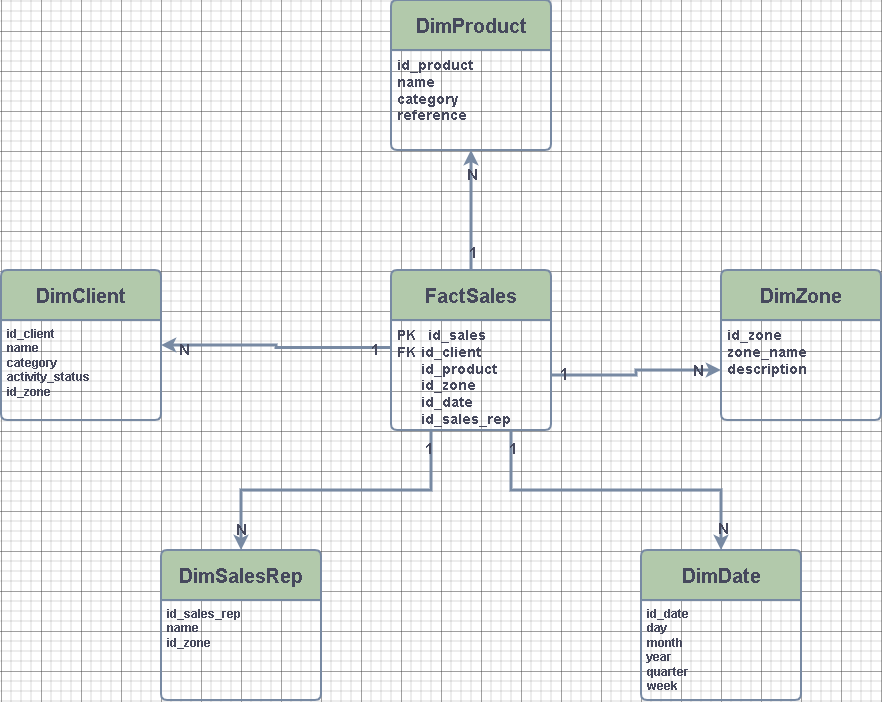

The diagram above was exported from draw.io. Its source (the exported page's mxGraphModel, read from the mxfile embedded in the PNG):
<mxGraphModel dx="1303" dy="783" grid="1" gridSize="10" guides="1" tooltips="1" connect="1" arrows="1" fold="1" page="1" pageScale="1" pageWidth="1100" pageHeight="850" math="0" shadow="0">
  <root>
    <mxCell id="0" />
    <mxCell id="1" parent="0" />
    <mxCell id="Hwn21ENbtelNobFNi5qU-37" edge="1" parent="1" source="Hwn21ENbtelNobFNi5qU-24" style="edgeStyle=orthogonalEdgeStyle;rounded=0;orthogonalLoop=1;jettySize=auto;html=1;exitX=0.5;exitY=0;exitDx=0;exitDy=0;entryX=0.5;entryY=1;entryDx=0;entryDy=0;labelBackgroundColor=none;strokeColor=#788AA3;fontColor=default;strokeWidth=3;" target="Hwn21ENbtelNobFNi5qU-29">
      <mxGeometry relative="1" as="geometry" />
    </mxCell>
    <mxCell id="Hwn21ENbtelNobFNi5qU-44" connectable="0" parent="Hwn21ENbtelNobFNi5qU-37" style="edgeLabel;html=1;align=center;verticalAlign=middle;resizable=0;points=[];labelBackgroundColor=none;fontColor=#46495D;" value="&lt;font style=&quot;font-size: 15px;&quot;&gt;&lt;b&gt;1&lt;/b&gt;&lt;/font&gt;" vertex="1">
      <mxGeometry relative="1" x="-0.6824" as="geometry">
        <mxPoint as="offset" />
      </mxGeometry>
    </mxCell>
    <mxCell id="Hwn21ENbtelNobFNi5qU-45" connectable="0" parent="Hwn21ENbtelNobFNi5qU-37" style="edgeLabel;html=1;align=center;verticalAlign=middle;resizable=0;points=[];labelBackgroundColor=none;fontColor=#46495D;" value="&lt;font style=&quot;font-size: 15px;&quot;&gt;&lt;b&gt;N&lt;/b&gt;&lt;/font&gt;" vertex="1">
      <mxGeometry relative="1" x="0.6" as="geometry">
        <mxPoint as="offset" />
      </mxGeometry>
    </mxCell>
    <mxCell id="Hwn21ENbtelNobFNi5qU-24" parent="1" style="swimlane;childLayout=stackLayout;horizontal=1;startSize=50;horizontalStack=0;rounded=1;fontSize=14;fontStyle=0;strokeWidth=2;resizeParent=0;resizeLast=1;shadow=0;dashed=0;align=center;arcSize=4;whiteSpace=wrap;html=1;labelBackgroundColor=none;fillColor=#B2C9AB;strokeColor=#788AA3;fontColor=#46495D;" value="&lt;b&gt;&lt;font style=&quot;font-size: 20px;&quot;&gt;FactSales&lt;/font&gt;&lt;/b&gt;" vertex="1">
      <mxGeometry height="160" width="160" x="470" y="360" as="geometry" />
    </mxCell>
    <mxCell id="Hwn21ENbtelNobFNi5qU-25" parent="Hwn21ENbtelNobFNi5qU-24" style="align=left;strokeColor=none;fillColor=none;spacingLeft=4;spacingRight=4;fontSize=12;verticalAlign=top;resizable=0;rotatable=0;part=1;html=1;whiteSpace=wrap;labelBackgroundColor=none;fontColor=#46495D;" value="&lt;font style=&quot;font-size: 14px;&quot;&gt;&lt;b&gt;PK&amp;nbsp; &amp;nbsp;id_sales&lt;/b&gt;&lt;/font&gt;&lt;div&gt;&lt;font style=&quot;font-size: 14px;&quot;&gt;&lt;b&gt;FK&lt;span style=&quot;white-space: pre;&quot;&gt;&#09;&lt;/span&gt;id_client&lt;br&gt;&lt;/b&gt;&lt;/font&gt;&lt;/div&gt;&lt;div&gt;&lt;font style=&quot;font-size: 14px;&quot;&gt;&lt;b&gt;&lt;span style=&quot;white-space: pre;&quot;&gt;&#09;&lt;/span&gt;id_product&lt;br&gt;&lt;/b&gt;&lt;/font&gt;&lt;/div&gt;&lt;div&gt;&lt;font style=&quot;font-size: 14px;&quot;&gt;&lt;b&gt;&lt;span style=&quot;white-space: pre;&quot;&gt;&#09;&lt;/span&gt;id_zone&lt;br&gt;&lt;/b&gt;&lt;/font&gt;&lt;/div&gt;&lt;div&gt;&lt;font style=&quot;font-size: 14px;&quot;&gt;&lt;b&gt;&lt;span style=&quot;white-space: pre;&quot;&gt;&#09;&lt;/span&gt;id_date&lt;br&gt;&lt;/b&gt;&lt;/font&gt;&lt;/div&gt;&lt;div&gt;&lt;font style=&quot;font-size: 14px;&quot;&gt;&lt;b&gt;&lt;span style=&quot;white-space: pre;&quot;&gt;&#09;&lt;/span&gt;id_sales_rep&lt;/b&gt;&lt;/font&gt;&lt;br&gt;&lt;/div&gt;" vertex="1">
      <mxGeometry height="110" width="160" y="50" as="geometry" />
    </mxCell>
    <mxCell id="Hwn21ENbtelNobFNi5qU-26" parent="1" style="swimlane;childLayout=stackLayout;horizontal=1;startSize=50;horizontalStack=0;rounded=1;fontSize=14;fontStyle=0;strokeWidth=2;resizeParent=0;resizeLast=1;shadow=0;dashed=0;align=center;arcSize=4;whiteSpace=wrap;html=1;labelBackgroundColor=none;fillColor=#B2C9AB;strokeColor=#788AA3;fontColor=#46495D;" value="&lt;b&gt;&lt;font style=&quot;font-size: 20px;&quot;&gt;DimClient&lt;/font&gt;&lt;/b&gt;" vertex="1">
      <mxGeometry height="150" width="160" x="80" y="360" as="geometry" />
    </mxCell>
    <mxCell id="Hwn21ENbtelNobFNi5qU-27" parent="Hwn21ENbtelNobFNi5qU-26" style="align=left;strokeColor=none;fillColor=none;spacingLeft=4;spacingRight=4;fontSize=12;verticalAlign=top;resizable=0;rotatable=0;part=1;html=1;whiteSpace=wrap;labelBackgroundColor=none;fontColor=#46495D;" value="&lt;div&gt;&lt;b&gt;id_client&lt;/b&gt;&lt;/div&gt;&lt;div&gt;&lt;b&gt;name&lt;/b&gt;&lt;/div&gt;&lt;div&gt;&lt;b&gt;category&lt;/b&gt;&lt;/div&gt;&lt;div&gt;&lt;b&gt;activity_status&lt;/b&gt;&lt;/div&gt;&lt;div&gt;&lt;b&gt;id_zone&lt;/b&gt;&lt;/div&gt;" vertex="1">
      <mxGeometry height="100" width="160" y="50" as="geometry" />
    </mxCell>
    <mxCell id="Hwn21ENbtelNobFNi5qU-28" parent="1" style="swimlane;childLayout=stackLayout;horizontal=1;startSize=50;horizontalStack=0;rounded=1;fontSize=14;fontStyle=0;strokeWidth=2;resizeParent=0;resizeLast=1;shadow=0;dashed=0;align=center;arcSize=4;whiteSpace=wrap;html=1;labelBackgroundColor=none;fillColor=#B2C9AB;strokeColor=#788AA3;fontColor=#46495D;" value="&lt;font style=&quot;font-size: 20px;&quot;&gt;&lt;b&gt;DimProduct&lt;/b&gt;&lt;/font&gt;" vertex="1">
      <mxGeometry height="150" width="160" x="470" y="90" as="geometry" />
    </mxCell>
    <mxCell id="Hwn21ENbtelNobFNi5qU-29" parent="Hwn21ENbtelNobFNi5qU-28" style="align=left;strokeColor=none;fillColor=none;spacingLeft=4;spacingRight=4;fontSize=12;verticalAlign=top;resizable=0;rotatable=0;part=1;html=1;whiteSpace=wrap;labelBackgroundColor=none;fontColor=#46495D;" value="&lt;div&gt;&lt;b&gt;&lt;font style=&quot;font-size: 14px;&quot;&gt;id_product&lt;/font&gt;&lt;/b&gt;&lt;/div&gt;&lt;div&gt;&lt;b&gt;&lt;font style=&quot;font-size: 14px;&quot;&gt;name&lt;/font&gt;&lt;/b&gt;&lt;/div&gt;&lt;div&gt;&lt;b&gt;&lt;font style=&quot;font-size: 14px;&quot;&gt;category&lt;/font&gt;&lt;/b&gt;&lt;/div&gt;&lt;div&gt;&lt;b&gt;&lt;font style=&quot;font-size: 14px;&quot;&gt;reference&lt;/font&gt;&lt;/b&gt;&lt;/div&gt;" vertex="1">
      <mxGeometry height="100" width="160" y="50" as="geometry" />
    </mxCell>
    <mxCell id="Hwn21ENbtelNobFNi5qU-30" parent="1" style="swimlane;childLayout=stackLayout;horizontal=1;startSize=50;horizontalStack=0;rounded=1;fontSize=14;fontStyle=0;strokeWidth=2;resizeParent=0;resizeLast=1;shadow=0;dashed=0;align=center;arcSize=4;whiteSpace=wrap;html=1;labelBackgroundColor=none;fillColor=#B2C9AB;strokeColor=#788AA3;fontColor=#46495D;" value="&lt;font style=&quot;font-size: 20px;&quot;&gt;&lt;b&gt;DimSalesRep&lt;/b&gt;&lt;/font&gt;" vertex="1">
      <mxGeometry height="150" width="160" x="240" y="640" as="geometry" />
    </mxCell>
    <mxCell id="Hwn21ENbtelNobFNi5qU-31" parent="Hwn21ENbtelNobFNi5qU-30" style="align=left;strokeColor=none;fillColor=none;spacingLeft=4;spacingRight=4;fontSize=12;verticalAlign=top;resizable=0;rotatable=0;part=1;html=1;whiteSpace=wrap;labelBackgroundColor=none;fontColor=#46495D;" value="&lt;div&gt;&lt;b&gt;id_sales_rep&lt;/b&gt;&lt;/div&gt;&lt;div&gt;&lt;b&gt;name&lt;/b&gt;&lt;/div&gt;&lt;div&gt;&lt;b&gt;id_zone&lt;/b&gt;&lt;/div&gt;" vertex="1">
      <mxGeometry height="100" width="160" y="50" as="geometry" />
    </mxCell>
    <mxCell id="Hwn21ENbtelNobFNi5qU-32" parent="1" style="swimlane;childLayout=stackLayout;horizontal=1;startSize=50;horizontalStack=0;rounded=1;fontSize=14;fontStyle=0;strokeWidth=2;resizeParent=0;resizeLast=1;shadow=0;dashed=0;align=center;arcSize=4;whiteSpace=wrap;html=1;labelBackgroundColor=none;fillColor=#B2C9AB;strokeColor=#788AA3;fontColor=#46495D;" value="&lt;font style=&quot;font-size: 20px;&quot;&gt;&lt;b&gt;DimDate&lt;/b&gt;&lt;/font&gt;" vertex="1">
      <mxGeometry height="150" width="160" x="720" y="640" as="geometry" />
    </mxCell>
    <mxCell id="Hwn21ENbtelNobFNi5qU-33" parent="Hwn21ENbtelNobFNi5qU-32" style="align=left;strokeColor=none;fillColor=none;spacingLeft=4;spacingRight=4;fontSize=12;verticalAlign=top;resizable=0;rotatable=0;part=1;html=1;whiteSpace=wrap;labelBackgroundColor=none;fontColor=#46495D;" value="&lt;div&gt;&lt;b&gt;id_date&lt;/b&gt;&lt;/div&gt;&lt;div&gt;&lt;b&gt;day&lt;/b&gt;&lt;/div&gt;&lt;div&gt;&lt;b&gt;month&lt;/b&gt;&lt;/div&gt;&lt;div&gt;&lt;b&gt;year&lt;/b&gt;&lt;/div&gt;&lt;div&gt;&lt;b&gt;quarter&lt;/b&gt;&lt;/div&gt;&lt;div&gt;&lt;b&gt;week&lt;/b&gt;&lt;/div&gt;" vertex="1">
      <mxGeometry height="100" width="160" y="50" as="geometry" />
    </mxCell>
    <mxCell id="Hwn21ENbtelNobFNi5qU-34" parent="1" style="swimlane;childLayout=stackLayout;horizontal=1;startSize=50;horizontalStack=0;rounded=1;fontSize=14;fontStyle=0;strokeWidth=2;resizeParent=0;resizeLast=1;shadow=0;dashed=0;align=center;arcSize=4;whiteSpace=wrap;html=1;labelBackgroundColor=none;fillColor=#B2C9AB;strokeColor=#788AA3;fontColor=#46495D;" value="&lt;font style=&quot;font-size: 20px;&quot;&gt;&lt;b&gt;DimZone&lt;/b&gt;&lt;/font&gt;" vertex="1">
      <mxGeometry height="150" width="160" x="800" y="360" as="geometry" />
    </mxCell>
    <mxCell id="Hwn21ENbtelNobFNi5qU-35" parent="Hwn21ENbtelNobFNi5qU-34" style="align=left;strokeColor=none;fillColor=none;spacingLeft=4;spacingRight=4;fontSize=12;verticalAlign=top;resizable=0;rotatable=0;part=1;html=1;whiteSpace=wrap;labelBackgroundColor=none;fontColor=#46495D;" value="&lt;div&gt;&lt;font style=&quot;font-size: 14px;&quot;&gt;&lt;b&gt;id_zone&lt;/b&gt;&lt;/font&gt;&lt;/div&gt;&lt;div&gt;&lt;font style=&quot;font-size: 14px;&quot;&gt;&lt;b&gt;zone_name&lt;/b&gt;&lt;/font&gt;&lt;/div&gt;&lt;div&gt;&lt;font style=&quot;font-size: 14px;&quot;&gt;&lt;b&gt;description&lt;/b&gt;&lt;/font&gt;&lt;/div&gt;" vertex="1">
      <mxGeometry height="100" width="160" y="50" as="geometry" />
    </mxCell>
    <mxCell id="Hwn21ENbtelNobFNi5qU-36" edge="1" parent="1" source="Hwn21ENbtelNobFNi5qU-25" style="edgeStyle=orthogonalEdgeStyle;rounded=0;orthogonalLoop=1;jettySize=auto;html=1;exitX=1;exitY=0.5;exitDx=0;exitDy=0;entryX=0;entryY=0.5;entryDx=0;entryDy=0;labelBackgroundColor=none;strokeColor=#788AA3;fontColor=default;strokeWidth=3;" target="Hwn21ENbtelNobFNi5qU-35">
      <mxGeometry relative="1" as="geometry" />
    </mxCell>
    <mxCell id="Hwn21ENbtelNobFNi5qU-42" connectable="0" parent="Hwn21ENbtelNobFNi5qU-36" style="edgeLabel;html=1;align=center;verticalAlign=middle;resizable=0;points=[];labelBackgroundColor=none;fontColor=#46495D;" value="&lt;font style=&quot;font-size: 16px;&quot;&gt;&lt;b&gt;1&lt;/b&gt;&lt;/font&gt;" vertex="1">
      <mxGeometry relative="1" x="-0.8522" y="2" as="geometry">
        <mxPoint as="offset" />
      </mxGeometry>
    </mxCell>
    <mxCell id="Hwn21ENbtelNobFNi5qU-43" connectable="0" parent="Hwn21ENbtelNobFNi5qU-36" style="edgeLabel;html=1;align=center;verticalAlign=middle;resizable=0;points=[];labelBackgroundColor=none;fontColor=#46495D;" value="&lt;font style=&quot;font-size: 15px;&quot;&gt;&lt;b&gt;N&lt;/b&gt;&lt;/font&gt;" vertex="1">
      <mxGeometry relative="1" x="0.7245" y="1" as="geometry">
        <mxPoint as="offset" />
      </mxGeometry>
    </mxCell>
    <mxCell id="Hwn21ENbtelNobFNi5qU-38" edge="1" parent="1" source="Hwn21ENbtelNobFNi5qU-25" style="edgeStyle=orthogonalEdgeStyle;rounded=0;orthogonalLoop=1;jettySize=auto;html=1;exitX=0;exitY=0.25;exitDx=0;exitDy=0;entryX=1;entryY=0.25;entryDx=0;entryDy=0;labelBackgroundColor=none;strokeColor=#788AA3;fontColor=default;strokeWidth=3;" target="Hwn21ENbtelNobFNi5qU-27">
      <mxGeometry relative="1" as="geometry" />
    </mxCell>
    <mxCell id="Hwn21ENbtelNobFNi5qU-46" connectable="0" parent="Hwn21ENbtelNobFNi5qU-38" style="edgeLabel;html=1;align=center;verticalAlign=middle;resizable=0;points=[];labelBackgroundColor=none;fontColor=#46495D;" value="&lt;font style=&quot;font-size: 15px;&quot;&gt;&lt;b&gt;1&lt;/b&gt;&lt;/font&gt;" vertex="1">
      <mxGeometry relative="1" x="-0.8482" y="1" as="geometry">
        <mxPoint as="offset" />
      </mxGeometry>
    </mxCell>
    <mxCell id="Hwn21ENbtelNobFNi5qU-47" connectable="0" parent="Hwn21ENbtelNobFNi5qU-38" style="edgeLabel;html=1;align=center;verticalAlign=middle;resizable=0;points=[];labelBackgroundColor=none;fontColor=#46495D;" value="&lt;font style=&quot;font-size: 15px;&quot;&gt;&lt;b&gt;N&lt;/b&gt;&lt;/font&gt;" vertex="1">
      <mxGeometry relative="1" x="0.8026" y="3" as="geometry">
        <mxPoint as="offset" />
      </mxGeometry>
    </mxCell>
    <mxCell id="Hwn21ENbtelNobFNi5qU-39" edge="1" parent="1" source="Hwn21ENbtelNobFNi5qU-25" style="edgeStyle=orthogonalEdgeStyle;rounded=0;orthogonalLoop=1;jettySize=auto;html=1;exitX=0.25;exitY=1;exitDx=0;exitDy=0;entryX=0.5;entryY=0;entryDx=0;entryDy=0;labelBackgroundColor=none;strokeColor=#788AA3;fontColor=default;strokeWidth=3;" target="Hwn21ENbtelNobFNi5qU-30">
      <mxGeometry relative="1" as="geometry" />
    </mxCell>
    <mxCell id="Hwn21ENbtelNobFNi5qU-48" connectable="0" parent="Hwn21ENbtelNobFNi5qU-39" style="edgeLabel;html=1;align=center;verticalAlign=middle;resizable=0;points=[];labelBackgroundColor=none;fontColor=#46495D;" value="&lt;font style=&quot;font-size: 15px;&quot;&gt;&lt;b&gt;1&lt;/b&gt;&lt;/font&gt;" vertex="1">
      <mxGeometry relative="1" x="-0.8907" y="-4" as="geometry">
        <mxPoint as="offset" />
      </mxGeometry>
    </mxCell>
    <mxCell id="Hwn21ENbtelNobFNi5qU-51" connectable="0" parent="Hwn21ENbtelNobFNi5qU-39" style="edgeLabel;html=1;align=center;verticalAlign=middle;resizable=0;points=[];labelBackgroundColor=none;fontColor=#46495D;" value="&lt;font style=&quot;font-size: 15px;&quot;&gt;&lt;b&gt;N&lt;/b&gt;&lt;/font&gt;" vertex="1">
      <mxGeometry relative="1" x="0.8664" y="-1" as="geometry">
        <mxPoint as="offset" />
      </mxGeometry>
    </mxCell>
    <mxCell id="Hwn21ENbtelNobFNi5qU-40" edge="1" parent="1" source="Hwn21ENbtelNobFNi5qU-25" style="edgeStyle=orthogonalEdgeStyle;rounded=0;orthogonalLoop=1;jettySize=auto;html=1;exitX=0.75;exitY=1;exitDx=0;exitDy=0;entryX=0.5;entryY=0;entryDx=0;entryDy=0;labelBackgroundColor=none;strokeColor=#788AA3;fontColor=default;strokeWidth=3;" target="Hwn21ENbtelNobFNi5qU-32">
      <mxGeometry relative="1" as="geometry" />
    </mxCell>
    <mxCell id="Hwn21ENbtelNobFNi5qU-49" connectable="0" parent="Hwn21ENbtelNobFNi5qU-40" style="edgeLabel;html=1;align=center;verticalAlign=middle;resizable=0;points=[];labelBackgroundColor=none;fontColor=#46495D;" value="&lt;font style=&quot;font-size: 15px;&quot;&gt;&lt;b&gt;1&lt;/b&gt;&lt;/font&gt;" vertex="1">
      <mxGeometry relative="1" x="-0.8973" as="geometry">
        <mxPoint as="offset" />
      </mxGeometry>
    </mxCell>
    <mxCell id="Hwn21ENbtelNobFNi5qU-50" connectable="0" parent="Hwn21ENbtelNobFNi5qU-40" style="edgeLabel;html=1;align=center;verticalAlign=middle;resizable=0;points=[];labelBackgroundColor=none;fontColor=#46495D;" value="&lt;font style=&quot;font-size: 15px;&quot;&gt;&lt;b&gt;N&lt;/b&gt;&lt;/font&gt;" vertex="1">
      <mxGeometry relative="1" x="0.8602" y="1" as="geometry">
        <mxPoint as="offset" />
      </mxGeometry>
    </mxCell>
  </root>
</mxGraphModel>